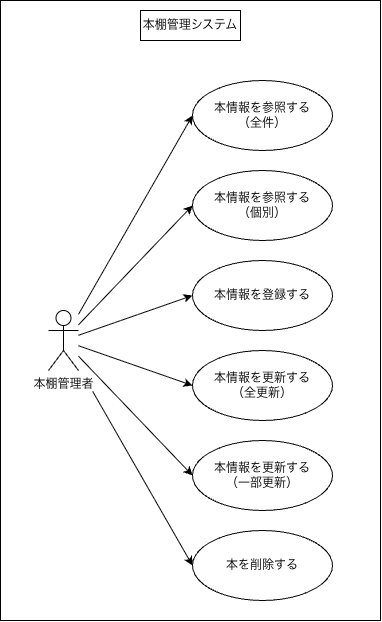

The diagram above was exported from draw.io. Its source (the exported page's mxGraphModel, read from the mxfile embedded in the PNG):
<mxGraphModel dx="1414" dy="795" grid="1" gridSize="10" guides="1" tooltips="1" connect="1" arrows="1" fold="1" page="1" pageScale="1" pageWidth="827" pageHeight="1169" background="light-dark(#ffffff, #121212)" math="0" shadow="0">
  <root>
    <mxCell id="0" />
    <mxCell id="1" parent="0" />
    <mxCell id="LTmX6lcZlhqql4hhmKc4-29" parent="1" style="rounded=0;whiteSpace=wrap;html=1;" value="" vertex="1">
      <mxGeometry height="620" width="380" x="224" y="160" as="geometry" />
    </mxCell>
    <mxCell id="LTmX6lcZlhqql4hhmKc4-13" parent="1" style="text;html=1;whiteSpace=wrap;strokeColor=light-dark(#000000,#000000);fillColor=none;align=center;verticalAlign=middle;rounded=0;" value="&lt;span style=&quot;color: light-dark(rgb(0, 0, 0), rgb(0, 0, 0));&quot;&gt;本棚管理システム&lt;/span&gt;" vertex="1">
      <mxGeometry height="30" width="100" x="364" y="170" as="geometry" />
    </mxCell>
    <mxCell id="LTmX6lcZlhqql4hhmKc4-28" connectable="0" parent="1" style="group" value="" vertex="1">
      <mxGeometry height="520" width="284" x="272" y="240" as="geometry" />
    </mxCell>
    <mxCell id="LTmX6lcZlhqql4hhmKc4-20" edge="1" parent="LTmX6lcZlhqql4hhmKc4-28" source="LTmX6lcZlhqql4hhmKc4-1" style="rounded=0;orthogonalLoop=1;jettySize=auto;html=1;defaultLabelBackgroundColor=gap;entryX=0;entryY=0.5;entryDx=0;entryDy=0;labelBackgroundColor=none;fontColor=light-dark(#000000,#000000);" target="LTmX6lcZlhqql4hhmKc4-2" value="">
      <mxGeometry relative="1" as="geometry" />
    </mxCell>
    <mxCell id="LTmX6lcZlhqql4hhmKc4-21" edge="1" parent="LTmX6lcZlhqql4hhmKc4-28" source="LTmX6lcZlhqql4hhmKc4-1" style="rounded=0;orthogonalLoop=1;jettySize=auto;html=1;defaultLabelBackgroundColor=gap;entryX=0;entryY=0.5;entryDx=0;entryDy=0;labelBackgroundColor=none;fontColor=light-dark(#000000,#000000);" target="LTmX6lcZlhqql4hhmKc4-3" value="">
      <mxGeometry relative="1" as="geometry" />
    </mxCell>
    <mxCell id="LTmX6lcZlhqql4hhmKc4-22" edge="1" parent="LTmX6lcZlhqql4hhmKc4-28" source="LTmX6lcZlhqql4hhmKc4-1" style="rounded=0;orthogonalLoop=1;jettySize=auto;html=1;defaultLabelBackgroundColor=gap;entryX=0;entryY=0.5;entryDx=0;entryDy=0;labelBackgroundColor=none;fontColor=light-dark(#000000,#000000);" target="LTmX6lcZlhqql4hhmKc4-4" value="">
      <mxGeometry relative="1" as="geometry">
        <mxPoint x="140" y="210" as="targetPoint" />
      </mxGeometry>
    </mxCell>
    <mxCell id="LTmX6lcZlhqql4hhmKc4-23" edge="1" parent="LTmX6lcZlhqql4hhmKc4-28" source="LTmX6lcZlhqql4hhmKc4-1" style="rounded=0;orthogonalLoop=1;jettySize=auto;html=1;defaultLabelBackgroundColor=gap;entryX=0;entryY=0.5;entryDx=0;entryDy=0;labelBackgroundColor=none;fontColor=light-dark(#000000,#000000);" target="LTmX6lcZlhqql4hhmKc4-5" value="">
      <mxGeometry relative="1" as="geometry" />
    </mxCell>
    <mxCell id="LTmX6lcZlhqql4hhmKc4-24" edge="1" parent="LTmX6lcZlhqql4hhmKc4-28" source="LTmX6lcZlhqql4hhmKc4-1" style="rounded=0;orthogonalLoop=1;jettySize=auto;html=1;defaultLabelBackgroundColor=gap;entryX=0;entryY=0.5;entryDx=0;entryDy=0;labelBackgroundColor=none;fontColor=light-dark(#000000,#000000);" target="LTmX6lcZlhqql4hhmKc4-6" value="">
      <mxGeometry relative="1" as="geometry">
        <mxPoint x="140" y="400" as="targetPoint" />
      </mxGeometry>
    </mxCell>
    <mxCell id="LTmX6lcZlhqql4hhmKc4-25" edge="1" parent="LTmX6lcZlhqql4hhmKc4-28" source="LTmX6lcZlhqql4hhmKc4-1" style="rounded=0;orthogonalLoop=1;jettySize=auto;html=1;defaultLabelBackgroundColor=gap;entryX=0;entryY=0.5;entryDx=0;entryDy=0;labelBackgroundColor=none;fontColor=light-dark(#000000,#000000);" target="LTmX6lcZlhqql4hhmKc4-7" value="">
      <mxGeometry relative="1" x="-0.528" as="geometry" />
    </mxCell>
    <mxCell id="LTmX6lcZlhqql4hhmKc4-1" parent="LTmX6lcZlhqql4hhmKc4-28" style="shape=umlActor;verticalLabelPosition=bottom;verticalAlign=top;html=1;labelPerimeter=1;strokeColor=light-dark(#000000,#000000);fillColor=none;labelBackgroundColor=none;fontColor=light-dark(#000000,#000000);" value="本棚管理者" vertex="1">
      <mxGeometry height="60" width="30" y="230" as="geometry" />
    </mxCell>
    <mxCell id="LTmX6lcZlhqql4hhmKc4-8" connectable="0" parent="LTmX6lcZlhqql4hhmKc4-28" style="group;labelBackgroundColor=none;fontColor=light-dark(#000000,#000000);" value="" vertex="1">
      <mxGeometry height="520" width="140" x="144" as="geometry" />
    </mxCell>
    <mxCell id="LTmX6lcZlhqql4hhmKc4-2" parent="LTmX6lcZlhqql4hhmKc4-8" style="ellipse;whiteSpace=wrap;html=1;fillColor=default;labelBackgroundColor=none;fontColor=default;" value="本情報を参照する&lt;br&gt;（全件）" vertex="1">
      <mxGeometry height="70" width="140" as="geometry" />
    </mxCell>
    <mxCell id="LTmX6lcZlhqql4hhmKc4-3" parent="LTmX6lcZlhqql4hhmKc4-8" style="ellipse;whiteSpace=wrap;html=1;labelBackgroundColor=none;fontColor=light-dark(#000000,#000000);" value="本情報を参照する&lt;br&gt;（個別）" vertex="1">
      <mxGeometry height="70" width="140" y="90" as="geometry" />
    </mxCell>
    <mxCell id="LTmX6lcZlhqql4hhmKc4-4" parent="LTmX6lcZlhqql4hhmKc4-8" style="ellipse;whiteSpace=wrap;html=1;labelBackgroundColor=none;fontColor=light-dark(#000000,#000000);" value="本情報を登録する" vertex="1">
      <mxGeometry height="70" width="140" y="180" as="geometry" />
    </mxCell>
    <mxCell id="LTmX6lcZlhqql4hhmKc4-5" parent="LTmX6lcZlhqql4hhmKc4-8" style="ellipse;whiteSpace=wrap;html=1;labelBackgroundColor=none;fontColor=light-dark(#000000,#000000);" value="本情報を更新する&lt;br&gt;（全更新）" vertex="1">
      <mxGeometry height="70" width="140" y="270" as="geometry" />
    </mxCell>
    <mxCell id="LTmX6lcZlhqql4hhmKc4-6" parent="LTmX6lcZlhqql4hhmKc4-8" style="ellipse;whiteSpace=wrap;html=1;labelBackgroundColor=none;fontColor=light-dark(#000000,#000000);" value="本情報を更新する&lt;br&gt;（一部更新）" vertex="1">
      <mxGeometry height="70" width="140" y="360" as="geometry" />
    </mxCell>
    <mxCell id="LTmX6lcZlhqql4hhmKc4-7" parent="LTmX6lcZlhqql4hhmKc4-8" style="ellipse;whiteSpace=wrap;html=1;labelBackgroundColor=none;fontColor=light-dark(#000000,#000000);" value="本を削除する" vertex="1">
      <mxGeometry height="70" width="140" y="450" as="geometry" />
    </mxCell>
  </root>
</mxGraphModel>